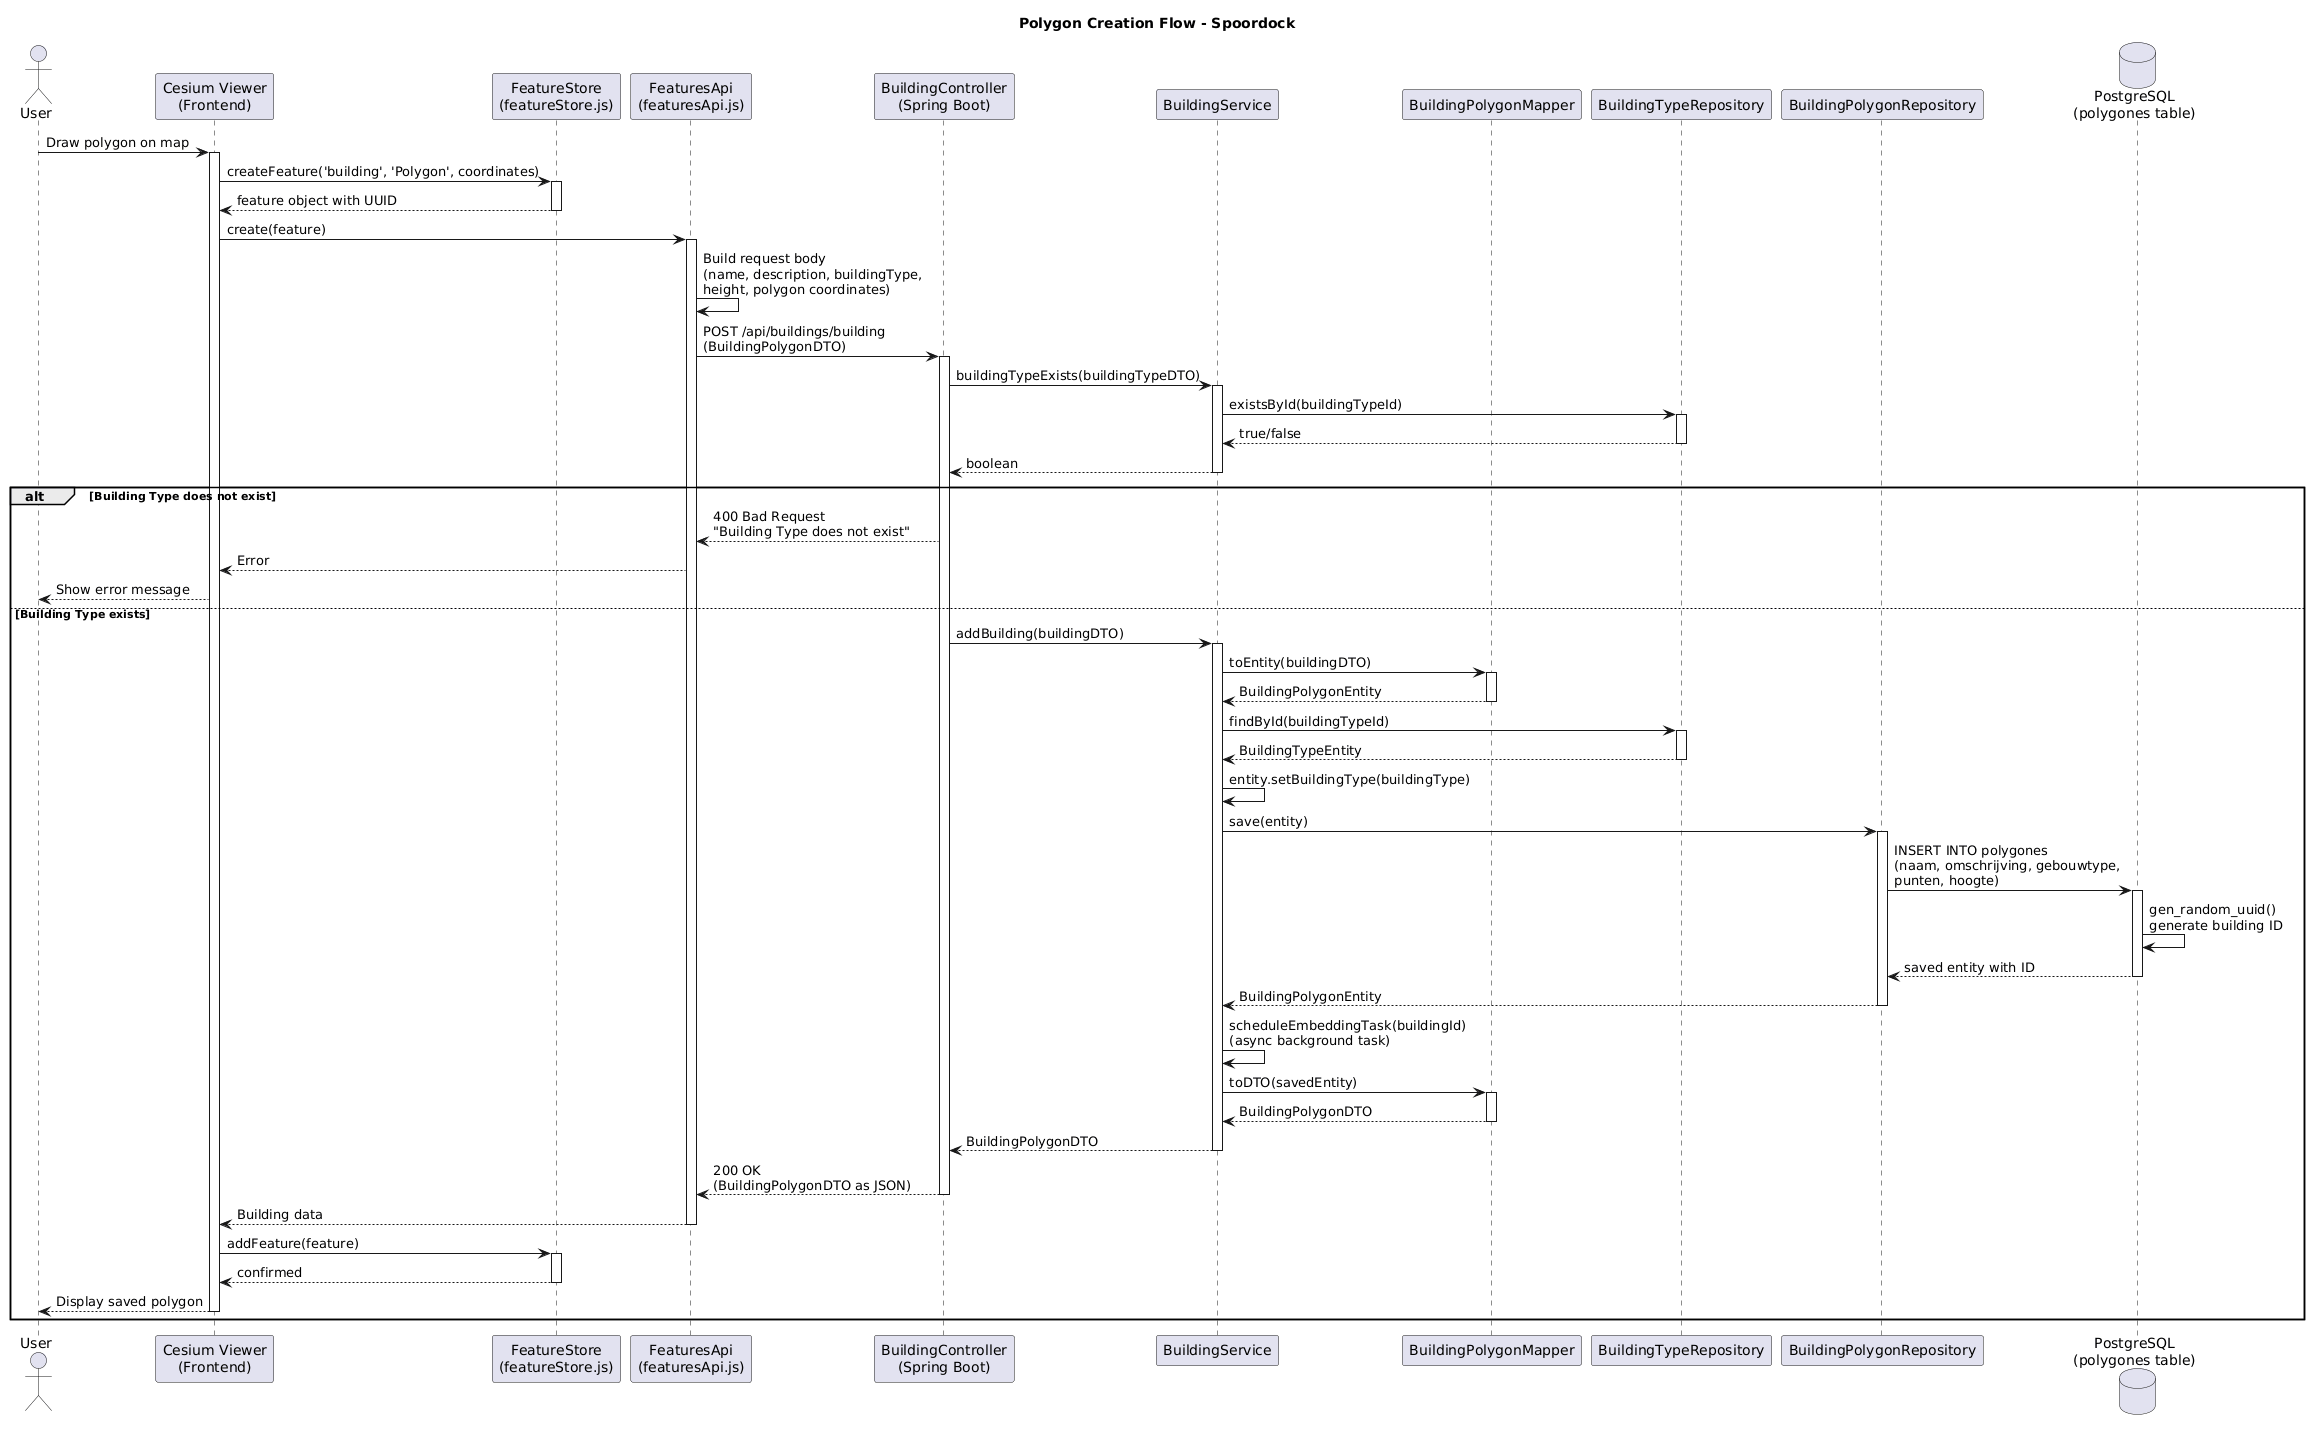

The diagram above was rendered by PlantUML. Its source (embedded in the PNG):
@startuml
title Polygon Creation Flow - Spoordock

actor User
participant "Cesium Viewer\n(Frontend)" as Viewer
participant "FeatureStore\n(featureStore.js)" as Store
participant "FeaturesApi\n(featuresApi.js)" as Api
participant "BuildingController\n(Spring Boot)" as Controller
participant "BuildingService" as Service
participant "BuildingPolygonMapper" as Mapper
participant "BuildingTypeRepository" as TypeRepo
participant "BuildingPolygonRepository" as Repo
database "PostgreSQL\n(polygones table)" as DB

User -> Viewer: Draw polygon on map
activate Viewer

Viewer -> Store: createFeature('building', 'Polygon', coordinates)
activate Store
Store --> Viewer: feature object with UUID
deactivate Store

Viewer -> Api: create(feature)
activate Api

Api -> Api: Build request body\n(name, description, buildingType,\nheight, polygon coordinates)

Api -> Controller: POST /api/buildings/building\n(BuildingPolygonDTO)
activate Controller

Controller -> Service: buildingTypeExists(buildingTypeDTO)
activate Service
Service -> TypeRepo: existsById(buildingTypeId)
activate TypeRepo
TypeRepo --> Service: true/false
deactivate TypeRepo
Service --> Controller: boolean
deactivate Service

alt Building Type does not exist
    Controller --> Api: 400 Bad Request\n"Building Type does not exist"
    Api --> Viewer: Error
    Viewer --> User: Show error message
else Building Type exists
    Controller -> Service: addBuilding(buildingDTO)
    activate Service
    
    Service -> Mapper: toEntity(buildingDTO)
    activate Mapper
    Mapper --> Service: BuildingPolygonEntity
    deactivate Mapper
    
    Service -> TypeRepo: findById(buildingTypeId)
    activate TypeRepo
    TypeRepo --> Service: BuildingTypeEntity
    deactivate TypeRepo
    
    Service -> Service: entity.setBuildingType(buildingType)
    
    Service -> Repo: save(entity)
    activate Repo
    
    Repo -> DB: INSERT INTO polygones\n(naam, omschrijving, gebouwtype,\npunten, hoogte)
    activate DB
    DB -> DB: gen_random_uuid()\ngenerate building ID
    DB --> Repo: saved entity with ID
    deactivate DB
    
    Repo --> Service: BuildingPolygonEntity
    deactivate Repo
    
    Service -> Service: scheduleEmbeddingTask(buildingId)\n(async background task)
    
    Service -> Mapper: toDTO(savedEntity)
    activate Mapper
    Mapper --> Service: BuildingPolygonDTO
    deactivate Mapper
    
    Service --> Controller: BuildingPolygonDTO
    deactivate Service
    
    Controller --> Api: 200 OK\n(BuildingPolygonDTO as JSON)
    deactivate Controller
    
    Api --> Viewer: Building data
    deactivate Api
    
    Viewer -> Store: addFeature(feature)
    activate Store
    Store --> Viewer: confirmed
    deactivate Store
    
    Viewer --> User: Display saved polygon
    deactivate Viewer
end
@enduml